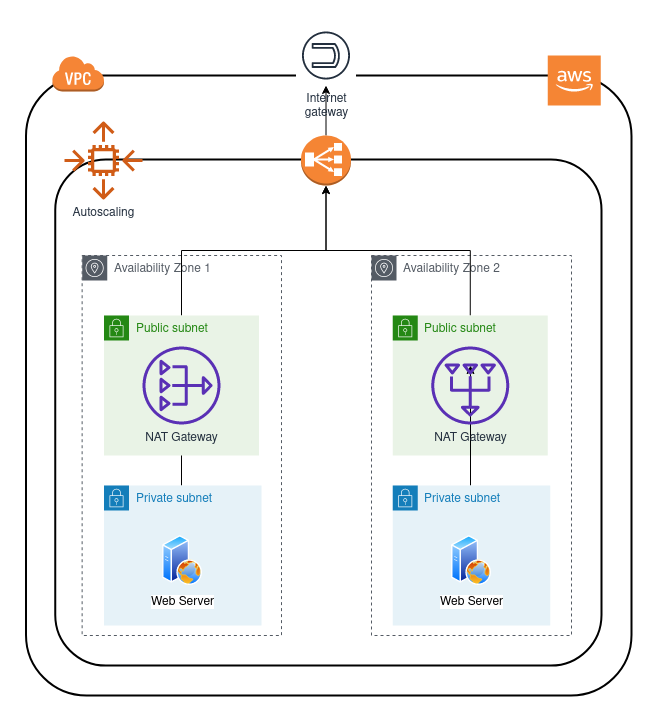

The diagram above was exported from draw.io. Its source (the exported page's mxGraphModel, read from the mxfile embedded in the PNG):
<mxGraphModel dx="1422" dy="767" grid="1" gridSize="10" guides="1" tooltips="1" connect="1" arrows="1" fold="1" page="1" pageScale="1" pageWidth="827" pageHeight="1169" math="0" shadow="0">
  <root>
    <mxCell id="0" />
    <mxCell id="1" parent="0" />
    <mxCell id="pKr1_UetU4avyzMzzUkd-2" value="" style="rounded=1;arcSize=10;dashed=0;fillColor=none;gradientColor=none;strokeWidth=2;" parent="1" vertex="1">
      <mxGeometry x="104.5" y="180" width="605.5" height="620" as="geometry" />
    </mxCell>
    <mxCell id="OXX-tK_1ErneEIr_x8lk-2" value="" style="rounded=1;arcSize=10;dashed=0;fillColor=none;gradientColor=none;strokeWidth=2;" vertex="1" parent="1">
      <mxGeometry x="133.75" y="264" width="546.25" height="506" as="geometry" />
    </mxCell>
    <mxCell id="pKr1_UetU4avyzMzzUkd-12" value="Availability Zone 2" style="outlineConnect=0;gradientColor=none;html=1;whiteSpace=wrap;fontSize=12;fontStyle=0;shape=mxgraph.aws4.group;grIcon=mxgraph.aws4.group_availability_zone;strokeColor=#545B64;fillColor=none;verticalAlign=top;align=left;spacingLeft=30;fontColor=#545B64;dashed=1;" parent="1" vertex="1">
      <mxGeometry x="450" y="360" width="200" height="380" as="geometry" />
    </mxCell>
    <mxCell id="pKr1_UetU4avyzMzzUkd-11" value="&lt;div&gt;Availability Zone 1&lt;/div&gt;" style="outlineConnect=0;gradientColor=none;html=1;whiteSpace=wrap;fontSize=12;fontStyle=0;shape=mxgraph.aws4.group;grIcon=mxgraph.aws4.group_availability_zone;strokeColor=#545B64;fillColor=none;verticalAlign=top;align=left;spacingLeft=30;fontColor=#545B64;dashed=1;" parent="1" vertex="1">
      <mxGeometry x="160.63" y="360" width="199.37" height="380" as="geometry" />
    </mxCell>
    <mxCell id="pKr1_UetU4avyzMzzUkd-41" style="edgeStyle=orthogonalEdgeStyle;rounded=0;orthogonalLoop=1;jettySize=auto;html=1;exitX=0.5;exitY=0;exitDx=0;exitDy=0;" parent="1" source="pKr1_UetU4avyzMzzUkd-20" target="pKr1_UetU4avyzMzzUkd-31" edge="1">
      <mxGeometry relative="1" as="geometry" />
    </mxCell>
    <mxCell id="pKr1_UetU4avyzMzzUkd-20" value="Public subnet" style="points=[[0,0],[0.25,0],[0.5,0],[0.75,0],[1,0],[1,0.25],[1,0.5],[1,0.75],[1,1],[0.75,1],[0.5,1],[0.25,1],[0,1],[0,0.75],[0,0.5],[0,0.25]];outlineConnect=0;gradientColor=none;html=1;whiteSpace=wrap;fontSize=12;fontStyle=0;shape=mxgraph.aws4.group;grIcon=mxgraph.aws4.group_security_group;grStroke=0;strokeColor=#248814;fillColor=#E9F3E6;verticalAlign=top;align=left;spacingLeft=30;fontColor=#248814;dashed=0;" parent="1" vertex="1">
      <mxGeometry x="471.25" y="420" width="155" height="140" as="geometry" />
    </mxCell>
    <mxCell id="pKr1_UetU4avyzMzzUkd-28" value="" style="edgeStyle=orthogonalEdgeStyle;rounded=0;orthogonalLoop=1;jettySize=auto;html=1;entryX=0.5;entryY=1;entryDx=0;entryDy=0;" parent="1" source="pKr1_UetU4avyzMzzUkd-15" target="pKr1_UetU4avyzMzzUkd-13" edge="1">
      <mxGeometry relative="1" as="geometry">
        <Array as="points">
          <mxPoint x="260" y="490" />
          <mxPoint x="260" y="490" />
        </Array>
      </mxGeometry>
    </mxCell>
    <mxCell id="pKr1_UetU4avyzMzzUkd-15" value="Private subnet" style="points=[[0,0],[0.25,0],[0.5,0],[0.75,0],[1,0],[1,0.25],[1,0.5],[1,0.75],[1,1],[0.75,1],[0.5,1],[0.25,1],[0,1],[0,0.75],[0,0.5],[0,0.25]];outlineConnect=0;gradientColor=none;html=1;whiteSpace=wrap;fontSize=12;fontStyle=0;shape=mxgraph.aws4.group;grIcon=mxgraph.aws4.group_security_group;grStroke=0;strokeColor=#147EBA;fillColor=#E6F2F8;verticalAlign=top;align=left;spacingLeft=30;fontColor=#147EBA;dashed=0;" parent="1" vertex="1">
      <mxGeometry x="182.5" y="590" width="157.5" height="140" as="geometry" />
    </mxCell>
    <mxCell id="pKr1_UetU4avyzMzzUkd-39" style="edgeStyle=orthogonalEdgeStyle;rounded=0;orthogonalLoop=1;jettySize=auto;html=1;exitX=0.5;exitY=0;exitDx=0;exitDy=0;" parent="1" source="pKr1_UetU4avyzMzzUkd-13" target="pKr1_UetU4avyzMzzUkd-31" edge="1">
      <mxGeometry relative="1" as="geometry" />
    </mxCell>
    <mxCell id="pKr1_UetU4avyzMzzUkd-13" value="Public subnet" style="points=[[0,0],[0.25,0],[0.5,0],[0.75,0],[1,0],[1,0.25],[1,0.5],[1,0.75],[1,1],[0.75,1],[0.5,1],[0.25,1],[0,1],[0,0.75],[0,0.5],[0,0.25]];outlineConnect=0;gradientColor=none;html=1;whiteSpace=wrap;fontSize=12;fontStyle=0;shape=mxgraph.aws4.group;grIcon=mxgraph.aws4.group_security_group;grStroke=0;strokeColor=#248814;fillColor=#E9F3E6;verticalAlign=top;align=left;spacingLeft=30;fontColor=#248814;dashed=0;" parent="1" vertex="1">
      <mxGeometry x="182.5" y="420" width="155" height="140" as="geometry" />
    </mxCell>
    <mxCell id="pKr1_UetU4avyzMzzUkd-1" value="" style="outlineConnect=0;dashed=0;verticalLabelPosition=bottom;verticalAlign=top;align=center;html=1;shape=mxgraph.aws3.cloud_2;fillColor=#F58534;gradientColor=none;" parent="1" vertex="1">
      <mxGeometry x="626.25" y="160" width="53" height="50" as="geometry" />
    </mxCell>
    <mxCell id="pKr1_UetU4avyzMzzUkd-3" value="" style="dashed=0;html=1;shape=mxgraph.aws3.virtual_private_cloud;fillColor=#F58536;gradientColor=none;dashed=0;" parent="1" vertex="1">
      <mxGeometry x="130.5" y="160" width="52" height="36" as="geometry" />
    </mxCell>
    <mxCell id="pKr1_UetU4avyzMzzUkd-7" value="NAT Gateway" style="outlineConnect=0;fontColor=#232F3E;gradientColor=none;fillColor=#5A30B5;strokeColor=none;dashed=0;verticalLabelPosition=bottom;verticalAlign=top;align=center;html=1;fontSize=12;fontStyle=0;aspect=fixed;pointerEvents=1;shape=mxgraph.aws4.nat_gateway;" parent="1" vertex="1">
      <mxGeometry x="221" y="451" width="78" height="78" as="geometry" />
    </mxCell>
    <mxCell id="pKr1_UetU4avyzMzzUkd-16" value="Web Server" style="aspect=fixed;perimeter=ellipsePerimeter;html=1;align=center;shadow=0;dashed=0;spacingTop=3;image;image=img/lib/active_directory/web_server.svg;" parent="1" vertex="1">
      <mxGeometry x="241.25" y="640" width="40" height="50" as="geometry" />
    </mxCell>
    <mxCell id="pKr1_UetU4avyzMzzUkd-27" value="" style="edgeStyle=orthogonalEdgeStyle;rounded=0;orthogonalLoop=1;jettySize=auto;html=1;" parent="1" source="pKr1_UetU4avyzMzzUkd-19" edge="1">
      <mxGeometry relative="1" as="geometry">
        <mxPoint x="549" y="470" as="targetPoint" />
        <Array as="points">
          <mxPoint x="549" y="490" />
          <mxPoint x="549" y="490" />
        </Array>
      </mxGeometry>
    </mxCell>
    <mxCell id="pKr1_UetU4avyzMzzUkd-19" value="Private subnet" style="points=[[0,0],[0.25,0],[0.5,0],[0.75,0],[1,0],[1,0.25],[1,0.5],[1,0.75],[1,1],[0.75,1],[0.5,1],[0.25,1],[0,1],[0,0.75],[0,0.5],[0,0.25]];outlineConnect=0;gradientColor=none;html=1;whiteSpace=wrap;fontSize=12;fontStyle=0;shape=mxgraph.aws4.group;grIcon=mxgraph.aws4.group_security_group;grStroke=0;strokeColor=#147EBA;fillColor=#E6F2F8;verticalAlign=top;align=left;spacingLeft=30;fontColor=#147EBA;dashed=0;" parent="1" vertex="1">
      <mxGeometry x="471.25" y="590" width="157.5" height="140" as="geometry" />
    </mxCell>
    <mxCell id="pKr1_UetU4avyzMzzUkd-21" value="NAT Gateway" style="outlineConnect=0;fontColor=#232F3E;gradientColor=none;fillColor=#5A30B5;strokeColor=none;dashed=0;verticalLabelPosition=bottom;verticalAlign=top;align=center;html=1;fontSize=12;fontStyle=0;aspect=fixed;pointerEvents=1;shape=mxgraph.aws4.nat_gateway;direction=south;" parent="1" vertex="1">
      <mxGeometry x="509.75" y="451" width="78" height="78" as="geometry" />
    </mxCell>
    <mxCell id="pKr1_UetU4avyzMzzUkd-22" value="Web Server" style="aspect=fixed;perimeter=ellipsePerimeter;html=1;align=center;shadow=0;dashed=0;spacingTop=3;image;image=img/lib/active_directory/web_server.svg;" parent="1" vertex="1">
      <mxGeometry x="530" y="640" width="40" height="50" as="geometry" />
    </mxCell>
    <mxCell id="pKr1_UetU4avyzMzzUkd-43" value="" style="edgeStyle=orthogonalEdgeStyle;rounded=0;orthogonalLoop=1;jettySize=auto;html=1;" parent="1" source="pKr1_UetU4avyzMzzUkd-31" target="pKr1_UetU4avyzMzzUkd-42" edge="1">
      <mxGeometry relative="1" as="geometry" />
    </mxCell>
    <mxCell id="pKr1_UetU4avyzMzzUkd-42" value="Internet&#10;gateway" style="outlineConnect=0;fontColor=#232F3E;gradientColor=none;strokeColor=#232F3E;fillColor=#ffffff;dashed=0;verticalLabelPosition=bottom;verticalAlign=top;align=center;html=1;fontSize=12;fontStyle=0;aspect=fixed;shape=mxgraph.aws4.resourceIcon;resIcon=mxgraph.aws4.internet_gateway;direction=south;" parent="1" vertex="1">
      <mxGeometry x="374.5" y="130" width="60" height="60" as="geometry" />
    </mxCell>
    <mxCell id="OXX-tK_1ErneEIr_x8lk-1" value="Autoscaling" style="outlineConnect=0;fontColor=#232F3E;gradientColor=none;fillColor=#D05C17;strokeColor=none;dashed=0;verticalLabelPosition=bottom;verticalAlign=top;align=center;html=1;fontSize=12;fontStyle=0;aspect=fixed;pointerEvents=1;shape=mxgraph.aws4.auto_scaling2;" vertex="1" parent="1">
      <mxGeometry x="143" y="226" width="78" height="78" as="geometry" />
    </mxCell>
    <mxCell id="pKr1_UetU4avyzMzzUkd-31" value="" style="outlineConnect=0;dashed=0;verticalLabelPosition=bottom;verticalAlign=top;align=center;html=1;shape=mxgraph.aws3.classic_load_balancer;fillColor=#F58534;gradientColor=none;" parent="1" vertex="1">
      <mxGeometry x="379.5" y="240" width="50" height="50" as="geometry" />
    </mxCell>
  </root>
</mxGraphModel>